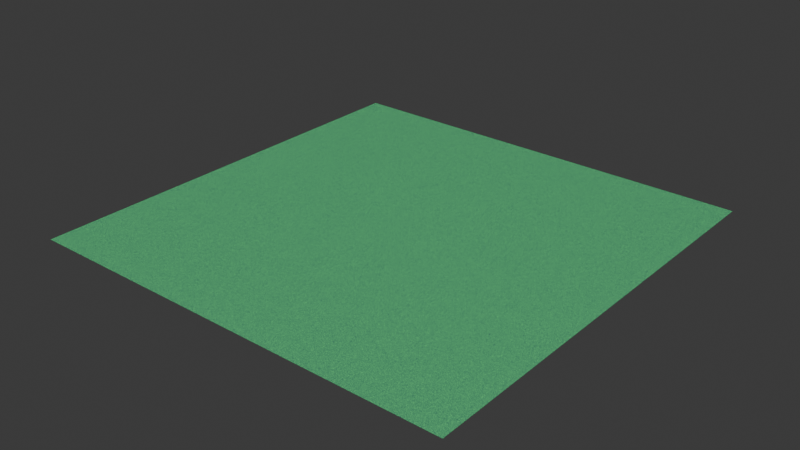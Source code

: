 # Source: background.blend  (saved by Blender 4.0.36; exported with 4.5.12 LTS)
import bpy
from mathutils import Matrix  # noqa: F401  (used for matrix-valued properties, if any)

bpy.ops.wm.read_factory_settings(use_empty=True)
scene = bpy.context.scene
scene.name = 'Scene'

# ---- collections
col_background = bpy.data.collections.new('background'); scene.collection.children.link(col_background)

# ---- materials (node trees are filled in below, after node groups)
mat_plastic_relink = bpy.data.materials.new('plastic_relink')
mat_plastic_relink.use_transparent_shadow = False

# ---- material node trees
mat_plastic_relink.use_nodes = True; mat_plastic_relink.node_tree.nodes.clear()
_N = mat_plastic_relink.node_tree.nodes; _L = mat_plastic_relink.node_tree.links
n0 = _N.new('ShaderNodeValToRGB'); n0.name = 'Color Ramp'; n0.location = (-399, 336)
n0.hide = True
while len(n0.color_ramp.elements) > 1: n0.color_ramp.elements.remove(n0.color_ramp.elements[-1])
n0.color_ramp.elements[0].position = 0.0; n0.color_ramp.elements[0].color = (1.0, 0.03711, 0.07031, 1.0)
_e = n0.color_ramp.elements.new(0.2227); _e.color = (1.0, 0.8292, 0.09886, 1.0)
_e = n0.color_ramp.elements.new(0.4682); _e.color = (0.1319, 1.0, 0.11, 1.0)
_e = n0.color_ramp.elements.new(0.7045); _e.color = (0.1249, 0.6488, 0.9556, 1.0)
_e = n0.color_ramp.elements.new(1.0); _e.color = (0.6674, 0.1466, 1.0, 1.0)
n1 = _N.new('ShaderNodeObjectInfo'); n1.name = 'Object Info'; n1.location = (-615, 390)
n1.hide = True
n2 = _N.new('ShaderNodeMath'); n2.name = 'Math'; n2.location = (-599, 331)
n2.hide = True
n3 = _N.new('ShaderNodeMath'); n3.name = 'Math.001'; n3.location = (-609, 272)
n3.hide = True
n3.operation = 'SINE'
n4 = _N.new('ShaderNodeValToRGB'); n4.name = 'Color Ramp.001'; n4.location = (-666, 223)
n4.hide = True
while len(n4.color_ramp.elements) > 1: n4.color_ramp.elements.remove(n4.color_ramp.elements[-1])
n4.color_ramp.elements[0].position = 0.0; n4.color_ramp.elements[0].color = (1.0, 0.03711, 0.07031, 1.0)
_e = n4.color_ramp.elements.new(0.2227); _e.color = (1.0, 0.8292, 0.09886, 1.0)
_e = n4.color_ramp.elements.new(0.4682); _e.color = (0.1319, 1.0, 0.11, 1.0)
_e = n4.color_ramp.elements.new(0.7045); _e.color = (0.1249, 0.6488, 0.9556, 1.0)
_e = n4.color_ramp.elements.new(1.0); _e.color = (0.6674, 0.1466, 1.0, 1.0)
n5 = _N.new('ShaderNodeHueSaturation'); n5.name = 'Hue/Saturation/Value'; n5.location = (-399, 279)
n5.hide = True
n5.inputs[2].default_value = 0.14
n6 = _N.new('ShaderNodeMix'); n6.name = 'Mix'; n6.location = (-83, 337)
n6.data_type = 'RGBA'
n6.blend_type = 'DARKEN'
n6.clamp_result = True
n7 = _N.new('ShaderNodeBsdfPrincipled'); n7.name = 'Principled BSDF'; n7.location = (111, 344)
n7.inputs[3].default_value = 1.45
n8 = _N.new('ShaderNodeOutputMaterial'); n8.name = 'Material Output'; n8.location = (144, 496)
n9 = _N.new('ShaderNodeMapping'); n9.name = 'Mapping'; n9.location = (-521, 74)
n9.hide = True
n10 = _N.new('ShaderNodeTexWave'); n10.name = 'Wave Texture'; n10.location = (-325, 213)
n10.inputs[1].default_value = 0.6
n10.inputs[2].default_value = 30.3
n10.inputs[3].default_value = 8.2
n11 = _N.new('ShaderNodeTexCoord'); n11.name = 'Texture Coordinate'; n11.location = (-597, 142)
n11.hide = True
_L.new(n1.outputs[5], n0.inputs[0])
_L.new(n9.outputs[0], n10.inputs[0])
_L.new(n0.outputs[0], n6.inputs[6])
_L.new(n6.outputs[2], n7.inputs[0])
_L.new(n10.outputs[1], n6.inputs[0])
_L.new(n1.outputs[5], n2.inputs[0])
_L.new(n2.outputs[0], n3.inputs[0])
_L.new(n3.outputs[0], n4.inputs[0])
_L.new(n4.outputs[0], n5.inputs[4])
_L.new(n5.outputs[0], n6.inputs[7])
_L.new(n7.outputs[0], n8.inputs[0])
_L.new(n11.outputs[3], n9.inputs[0])
n8.is_active_output = True

# ---- world
world_world = bpy.data.worlds.new('World'); scene.world = world_world
world_world.use_nodes = True; world_world.node_tree.nodes.clear()
_N = world_world.node_tree.nodes; _L = world_world.node_tree.links
n0 = _N.new('ShaderNodeOutputWorld'); n0.name = 'World Output'; n0.location = (300, 300)
n1 = _N.new('ShaderNodeBackground'); n1.name = 'Background'; n1.location = (10, 300)
n1.inputs[0].default_value = (0.05088, 0.05088, 0.05088, 1.0)
_L.new(n1.outputs[0], n0.inputs[0])
n0.is_active_output = True
world_world.color = (0.05088, 0.05088, 0.05088)
world_world.use_sun_shadow = False
world_world.sun_shadow_jitter_overblur = 0.0

# ---- meshes
me_plane = bpy.data.meshes.new('Plane')
me_plane.from_pydata([(-200.0, -200.0, 0.0), (200.0, -200.0, 0.0), (-200.0, 200.0, 0.0), (200.0, 200.0, 0.0)], [], [(0, 1, 3, 2)])
_uv = me_plane.uv_layers.new(name='UVMap')
_uv.uv.foreach_set('vector', [0.0, 0.0, 1.0, 0.0, 1.0, 1.0, 0.0, 1.0])
me_plane.materials.append(mat_plastic_relink)
me_plane.update()

# ---- objects
ob_background = bpy.data.objects.new('background', me_plane)

# ---- transforms, parenting, visibility, modifiers, constraints
ob_background.location = (0.0, 0.0, 0.0)
ob_background.scale = (0.1, 0.1, 1.0)

# ---- collection membership
col_background.objects.link(ob_background)

# ---- scene / render settings (as saved in the file)
scene.frame_start = 1; scene.frame_end = 250; scene.frame_set(1)
scene.render.engine = 'BLENDER_EEVEE_NEXT'
scene.cycles.sampling_pattern = 'TABULATED_SOBOL'
bpy.context.view_layer.update()

# ---- added for rendering (the .blend has no active camera and no usable light): camera, sun
cam_auto = bpy.data.cameras.new('AutoCamera')
cam_auto.lens = 50.0
cam_auto.sensor_width = 36.0
cam_auto.clip_end = 1000.0
ob_auto_camera = bpy.data.objects.new('AutoCamera', cam_auto)
scene.collection.objects.link(ob_auto_camera)
ob_auto_camera.location = (52.3386, -62.8063, 41.8709)
ob_auto_camera.rotation_euler = (1.09748, -7.21219e-08, 0.694738)
scene.camera = ob_auto_camera
light_auto_sun = bpy.data.lights.new('AutoSun', 'SUN')
light_auto_sun.energy = 3.0
light_auto_sun.angle = 0.0523599
ob_auto_sun = bpy.data.objects.new('AutoSun', light_auto_sun)
scene.collection.objects.link(ob_auto_sun)
ob_auto_sun.rotation_euler = (0.872665, 0.174533, 0.523599)
bpy.context.view_layer.update()
